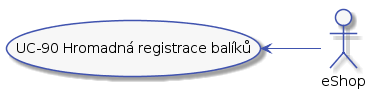

The diagram above was rendered by PlantUML. Its source (embedded in the PNG):
@startuml



skinparam activity {
    BorderColor #4053AF
    ArrowColor #4053AF
    FontName Roboto
    BackgroundColor #F7F7F7
    StartColor #4053AF
    EndColor #4053AF
}

skinparam activityDiamond {
    BorderColor #4053AF
    ArrowColor #4053AF
    FontName Roboto
    BackgroundColor #F7F7F7
}

skinparam actor {
    BorderColor #4053AF
    ArrowColor #4053AF
    FontName Roboto
    BackgroundColor #F7F7F7
}

skinparam useCase {
    BorderColor #4053AF
    ArrowColor #4053AF
    FontName Roboto
    BackgroundColor #F7F7F7
}

skinparam state {
    BorderColor #4053AF
    ArrowColor #4053AF
    FontName Roboto
    BackgroundColor #F7F7F7
}

skinparam sequence {
    ParticipantBorderColor #4053AF
    ParticipantBackgroundColor #F7F7F7
}

skinparam note {
    BorderColor #4053AF
    BackgroundColor #F7F7F7
}

skinparam object {
    BorderColor #4053AF
    BackgroundColor #F7F7F7
}

left to right direction

actor :eShop: as eShop

(UC-90 Hromadná registrace balíků) as (UC-90)

eShop -up-> (UC-90)
@enduml